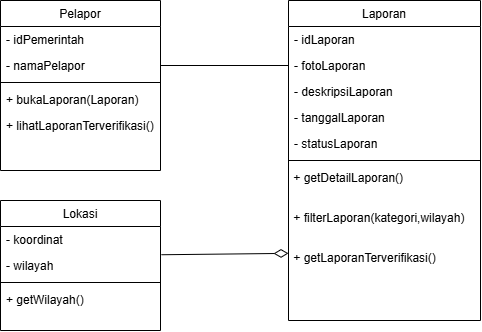

The diagram above was exported from draw.io. Its source (the exported page's mxGraphModel, read from the mxfile embedded in the PNG):
<mxGraphModel dx="766" dy="461" grid="1" gridSize="10" guides="1" tooltips="1" connect="1" arrows="1" fold="1" page="1" pageScale="1" pageWidth="850" pageHeight="1100" math="0" shadow="0">
  <root>
    <mxCell id="0" />
    <mxCell id="1" parent="0" />
    <mxCell id="dBnrhyV1hq7WuHPZpv0O-1" parent="1" style="swimlane;fontStyle=0;align=center;verticalAlign=top;childLayout=stackLayout;horizontal=1;startSize=26;horizontalStack=0;resizeParent=1;resizeLast=0;collapsible=1;marginBottom=0;rounded=0;shadow=0;strokeWidth=1;" value="Pelapor" vertex="1">
      <mxGeometry height="170" width="160" x="140" y="70" as="geometry">
        <mxRectangle height="26" width="160" x="230" y="140" as="alternateBounds" />
      </mxGeometry>
    </mxCell>
    <mxCell id="dBnrhyV1hq7WuHPZpv0O-2" parent="dBnrhyV1hq7WuHPZpv0O-1" style="text;align=left;verticalAlign=top;spacingLeft=4;spacingRight=4;overflow=hidden;rotatable=0;points=[[0,0.5],[1,0.5]];portConstraint=eastwest;" value="- idPemerintah" vertex="1">
      <mxGeometry height="26" width="160" y="26" as="geometry" />
    </mxCell>
    <mxCell id="dBnrhyV1hq7WuHPZpv0O-3" parent="dBnrhyV1hq7WuHPZpv0O-1" style="text;align=left;verticalAlign=top;spacingLeft=4;spacingRight=4;overflow=hidden;rotatable=0;points=[[0,0.5],[1,0.5]];portConstraint=eastwest;rounded=0;shadow=0;html=0;" value="- namaPelapor" vertex="1">
      <mxGeometry height="26" width="160" y="52" as="geometry" />
    </mxCell>
    <mxCell id="dBnrhyV1hq7WuHPZpv0O-5" parent="dBnrhyV1hq7WuHPZpv0O-1" style="line;html=1;strokeWidth=1;align=left;verticalAlign=middle;spacingTop=-1;spacingLeft=3;spacingRight=3;rotatable=0;labelPosition=right;points=[];portConstraint=eastwest;" value="" vertex="1">
      <mxGeometry height="8" width="160" y="78" as="geometry" />
    </mxCell>
    <mxCell id="dBnrhyV1hq7WuHPZpv0O-6" parent="dBnrhyV1hq7WuHPZpv0O-1" style="text;align=left;verticalAlign=top;spacingLeft=4;spacingRight=4;overflow=hidden;rotatable=0;points=[[0,0.5],[1,0.5]];portConstraint=eastwest;" value="+ bukaLaporan(Laporan)" vertex="1">
      <mxGeometry height="26" width="160" y="86" as="geometry" />
    </mxCell>
    <mxCell id="dBnrhyV1hq7WuHPZpv0O-7" parent="dBnrhyV1hq7WuHPZpv0O-1" style="text;align=left;verticalAlign=top;spacingLeft=4;spacingRight=4;overflow=hidden;rotatable=0;points=[[0,0.5],[1,0.5]];portConstraint=eastwest;" value="+ lihatLaporanTerverifikasi()" vertex="1">
      <mxGeometry height="26" width="160" y="112" as="geometry" />
    </mxCell>
    <mxCell id="dBnrhyV1hq7WuHPZpv0O-8" parent="1" style="swimlane;fontStyle=0;align=center;verticalAlign=top;childLayout=stackLayout;horizontal=1;startSize=26;horizontalStack=0;resizeParent=1;resizeLast=0;collapsible=1;marginBottom=0;rounded=0;shadow=0;strokeWidth=1;" value="Laporan" vertex="1">
      <mxGeometry height="320" width="192" x="428" y="70" as="geometry">
        <mxRectangle height="26" width="160" x="550" y="140" as="alternateBounds" />
      </mxGeometry>
    </mxCell>
    <mxCell id="dBnrhyV1hq7WuHPZpv0O-9" parent="dBnrhyV1hq7WuHPZpv0O-8" style="text;align=left;verticalAlign=top;spacingLeft=4;spacingRight=4;overflow=hidden;rotatable=0;points=[[0,0.5],[1,0.5]];portConstraint=eastwest;" value="- idLaporan" vertex="1">
      <mxGeometry height="26" width="192" y="26" as="geometry" />
    </mxCell>
    <mxCell id="dBnrhyV1hq7WuHPZpv0O-10" parent="dBnrhyV1hq7WuHPZpv0O-8" style="text;align=left;verticalAlign=top;spacingLeft=4;spacingRight=4;overflow=hidden;rotatable=0;points=[[0,0.5],[1,0.5]];portConstraint=eastwest;rounded=0;shadow=0;html=0;" value="- fotoLaporan" vertex="1">
      <mxGeometry height="26" width="192" y="52" as="geometry" />
    </mxCell>
    <mxCell id="dBnrhyV1hq7WuHPZpv0O-11" parent="dBnrhyV1hq7WuHPZpv0O-8" style="text;align=left;verticalAlign=top;spacingLeft=4;spacingRight=4;overflow=hidden;rotatable=0;points=[[0,0.5],[1,0.5]];portConstraint=eastwest;rounded=0;shadow=0;html=0;" value="- deskripsiLaporan" vertex="1">
      <mxGeometry height="26" width="192" y="78" as="geometry" />
    </mxCell>
    <mxCell id="dBnrhyV1hq7WuHPZpv0O-13" parent="dBnrhyV1hq7WuHPZpv0O-8" style="text;align=left;verticalAlign=top;spacingLeft=4;spacingRight=4;overflow=hidden;rotatable=0;points=[[0,0.5],[1,0.5]];portConstraint=eastwest;rounded=0;shadow=0;html=0;" value="- tanggalLaporan" vertex="1">
      <mxGeometry height="26" width="192" y="104" as="geometry" />
    </mxCell>
    <mxCell id="dBnrhyV1hq7WuHPZpv0O-14" parent="dBnrhyV1hq7WuHPZpv0O-8" style="text;align=left;verticalAlign=top;spacingLeft=4;spacingRight=4;overflow=hidden;rotatable=0;points=[[0,0.5],[1,0.5]];portConstraint=eastwest;" value="- statusLaporan" vertex="1">
      <mxGeometry height="26" width="192" y="130" as="geometry" />
    </mxCell>
    <mxCell id="dBnrhyV1hq7WuHPZpv0O-15" parent="dBnrhyV1hq7WuHPZpv0O-8" style="line;html=1;strokeWidth=1;align=left;verticalAlign=middle;spacingTop=-1;spacingLeft=3;spacingRight=3;rotatable=0;labelPosition=right;points=[];portConstraint=eastwest;" value="" vertex="1">
      <mxGeometry height="8" width="192" y="156" as="geometry" />
    </mxCell>
    <mxCell id="dBnrhyV1hq7WuHPZpv0O-16" parent="dBnrhyV1hq7WuHPZpv0O-8" style="text;whiteSpace=wrap;html=1;" value="&lt;span style=&quot;color: rgb(0, 0, 0); font-family: Helvetica; font-size: 12px; font-style: normal; font-variant-ligatures: normal; font-variant-caps: normal; font-weight: 400; letter-spacing: normal; orphans: 2; text-align: left; text-indent: 0px; text-transform: none; widows: 2; word-spacing: 0px; -webkit-text-stroke-width: 0px; white-space: nowrap; text-decoration-thickness: initial; text-decoration-style: initial; text-decoration-color: initial; float: none; background-color: light-dark(rgb(255, 255, 255), rgb(254, 254, 254)); display: inline !important;&quot;&gt;&amp;nbsp;+ getDetailLaporan()&lt;/span&gt;" vertex="1">
      <mxGeometry height="40" width="192" y="164" as="geometry" />
    </mxCell>
    <mxCell id="dBnrhyV1hq7WuHPZpv0O-17" parent="dBnrhyV1hq7WuHPZpv0O-8" style="text;whiteSpace=wrap;html=1;" value="&lt;span style=&quot;color: rgb(0, 0, 0); font-family: Helvetica; font-size: 12px; font-style: normal; font-variant-ligatures: normal; font-variant-caps: normal; font-weight: 400; letter-spacing: normal; orphans: 2; text-align: left; text-indent: 0px; text-transform: none; widows: 2; word-spacing: 0px; -webkit-text-stroke-width: 0px; white-space: nowrap; text-decoration-thickness: initial; text-decoration-style: initial; text-decoration-color: initial; float: none; background-color: light-dark(rgb(255, 255, 255), rgb(254, 254, 254)); display: inline !important;&quot;&gt;&amp;nbsp;+ filterLaporan(kategori,wilayah)&lt;/span&gt;" vertex="1">
      <mxGeometry height="40" width="192" y="204" as="geometry" />
    </mxCell>
    <mxCell id="dBnrhyV1hq7WuHPZpv0O-18" parent="dBnrhyV1hq7WuHPZpv0O-8" style="text;whiteSpace=wrap;html=1;" value="&lt;span style=&quot;color: rgb(0, 0, 0); font-family: Helvetica; font-size: 12px; font-style: normal; font-variant-ligatures: normal; font-variant-caps: normal; font-weight: 400; letter-spacing: normal; orphans: 2; text-align: left; text-indent: 0px; text-transform: none; widows: 2; word-spacing: 0px; -webkit-text-stroke-width: 0px; white-space: nowrap; text-decoration-thickness: initial; text-decoration-style: initial; text-decoration-color: initial; float: none; background-color: light-dark(rgb(255, 255, 255), rgb(254, 254, 254)); display: inline !important;&quot;&gt;&amp;nbsp;+ getLaporanTerverifikasi()&lt;/span&gt;" vertex="1">
      <mxGeometry height="40" width="192" y="244" as="geometry" />
    </mxCell>
    <mxCell id="dBnrhyV1hq7WuHPZpv0O-19" parent="1" style="swimlane;fontStyle=0;align=center;verticalAlign=top;childLayout=stackLayout;horizontal=1;startSize=26;horizontalStack=0;resizeParent=1;resizeLast=0;collapsible=1;marginBottom=0;rounded=0;shadow=0;strokeWidth=1;" value="Lokasi" vertex="1">
      <mxGeometry height="130" width="160" x="140" y="270" as="geometry">
        <mxRectangle height="26" width="160" x="230" y="140" as="alternateBounds" />
      </mxGeometry>
    </mxCell>
    <mxCell id="dBnrhyV1hq7WuHPZpv0O-20" parent="dBnrhyV1hq7WuHPZpv0O-19" style="text;align=left;verticalAlign=top;spacingLeft=4;spacingRight=4;overflow=hidden;rotatable=0;points=[[0,0.5],[1,0.5]];portConstraint=eastwest;" value="- koordinat" vertex="1">
      <mxGeometry height="26" width="160" y="26" as="geometry" />
    </mxCell>
    <mxCell id="dBnrhyV1hq7WuHPZpv0O-21" parent="dBnrhyV1hq7WuHPZpv0O-19" style="text;align=left;verticalAlign=top;spacingLeft=4;spacingRight=4;overflow=hidden;rotatable=0;points=[[0,0.5],[1,0.5]];portConstraint=eastwest;rounded=0;shadow=0;html=0;" value="- wilayah" vertex="1">
      <mxGeometry height="26" width="160" y="52" as="geometry" />
    </mxCell>
    <mxCell id="dBnrhyV1hq7WuHPZpv0O-22" parent="dBnrhyV1hq7WuHPZpv0O-19" style="line;html=1;strokeWidth=1;align=left;verticalAlign=middle;spacingTop=-1;spacingLeft=3;spacingRight=3;rotatable=0;labelPosition=right;points=[];portConstraint=eastwest;" value="" vertex="1">
      <mxGeometry height="8" width="160" y="78" as="geometry" />
    </mxCell>
    <mxCell id="dBnrhyV1hq7WuHPZpv0O-23" parent="dBnrhyV1hq7WuHPZpv0O-19" style="text;align=left;verticalAlign=top;spacingLeft=4;spacingRight=4;overflow=hidden;rotatable=0;points=[[0,0.5],[1,0.5]];portConstraint=eastwest;" value="+ getWilayah()" vertex="1">
      <mxGeometry height="26" width="160" y="86" as="geometry" />
    </mxCell>
    <mxCell id="dBnrhyV1hq7WuHPZpv0O-24" edge="1" parent="1" source="dBnrhyV1hq7WuHPZpv0O-3" style="endArrow=none;html=1;rounded=0;defaultLabelBackgroundColor=gap;entryX=0;entryY=0.5;entryDx=0;entryDy=0;exitX=1;exitY=0.5;exitDx=0;exitDy=0;" target="dBnrhyV1hq7WuHPZpv0O-10" value="">
      <mxGeometry height="50" relative="1" width="50" as="geometry">
        <mxPoint x="320" y="370" as="sourcePoint" />
        <mxPoint x="370" y="320" as="targetPoint" />
      </mxGeometry>
    </mxCell>
    <mxCell id="dBnrhyV1hq7WuHPZpv0O-25" edge="1" parent="1" source="dBnrhyV1hq7WuHPZpv0O-21" style="endArrow=diamondThin;html=1;rounded=0;defaultLabelBackgroundColor=gap;exitX=1.006;exitY=0.086;exitDx=0;exitDy=0;endFill=0;endSize=12;startSize=12;exitPerimeter=0;" value="">
      <mxGeometry height="50" relative="1" width="50" as="geometry">
        <mxPoint x="267.44000000000005" y="322.87199999999984" as="sourcePoint" />
        <mxPoint x="428" y="322.87" as="targetPoint" />
      </mxGeometry>
    </mxCell>
  </root>
</mxGraphModel>